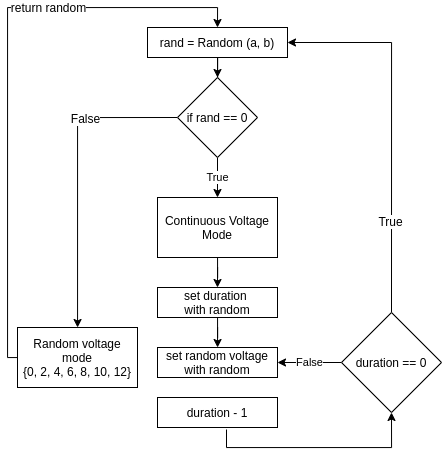

The diagram above was exported from draw.io. Its source (the exported page's mxGraphModel, read from the mxfile embedded in the PNG):
<mxGraphModel dx="625" dy="875" grid="1" gridSize="10" guides="1" tooltips="1" connect="1" arrows="1" fold="1" page="1" pageScale="1" pageWidth="827" pageHeight="1169" math="0" shadow="0">
  <root>
    <mxCell id="0" />
    <mxCell id="1" parent="0" />
    <mxCell id="GEE-dooZx-meNOiNacWD-40" style="edgeStyle=orthogonalEdgeStyle;rounded=0;orthogonalLoop=1;jettySize=auto;html=1;entryX=0.5;entryY=0;entryDx=0;entryDy=0;" edge="1" parent="1" source="GEE-dooZx-meNOiNacWD-1" target="GEE-dooZx-meNOiNacWD-35">
      <mxGeometry relative="1" as="geometry" />
    </mxCell>
    <mxCell id="GEE-dooZx-meNOiNacWD-1" value="rand = Random (a, b)" style="rounded=0;whiteSpace=wrap;html=1;" vertex="1" parent="1">
      <mxGeometry x="220" y="190" width="140" height="30" as="geometry" />
    </mxCell>
    <mxCell id="GEE-dooZx-meNOiNacWD-9" style="edgeStyle=orthogonalEdgeStyle;rounded=0;orthogonalLoop=1;jettySize=auto;html=1;entryX=0.5;entryY=0;entryDx=0;entryDy=0;" edge="1" parent="1" source="GEE-dooZx-meNOiNacWD-3" target="GEE-dooZx-meNOiNacWD-1">
      <mxGeometry relative="1" as="geometry">
        <Array as="points">
          <mxPoint x="80" y="520" />
          <mxPoint x="80" y="170" />
          <mxPoint x="290" y="170" />
        </Array>
      </mxGeometry>
    </mxCell>
    <mxCell id="GEE-dooZx-meNOiNacWD-12" value="return random" style="text;html=1;align=center;verticalAlign=middle;resizable=0;points=[];labelBackgroundColor=#ffffff;" vertex="1" connectable="0" parent="GEE-dooZx-meNOiNacWD-9">
      <mxGeometry x="-0.4652" relative="1" as="geometry">
        <mxPoint x="40" y="-203" as="offset" />
      </mxGeometry>
    </mxCell>
    <mxCell id="GEE-dooZx-meNOiNacWD-3" value="Random voltage mode&lt;br&gt;{0, 2, 4, 6, 8, 10, 12}" style="rounded=0;whiteSpace=wrap;html=1;" vertex="1" parent="1">
      <mxGeometry x="90" y="490" width="120" height="60" as="geometry" />
    </mxCell>
    <mxCell id="GEE-dooZx-meNOiNacWD-13" style="edgeStyle=orthogonalEdgeStyle;rounded=0;orthogonalLoop=1;jettySize=auto;html=1;entryX=0.5;entryY=0;entryDx=0;entryDy=0;" edge="1" parent="1" source="GEE-dooZx-meNOiNacWD-4" target="GEE-dooZx-meNOiNacWD-14">
      <mxGeometry relative="1" as="geometry">
        <mxPoint x="380" y="430" as="targetPoint" />
      </mxGeometry>
    </mxCell>
    <mxCell id="GEE-dooZx-meNOiNacWD-4" value="Continuous Voltage Mode" style="rounded=0;whiteSpace=wrap;html=1;" vertex="1" parent="1">
      <mxGeometry x="230" y="360" width="120" height="60" as="geometry" />
    </mxCell>
    <mxCell id="GEE-dooZx-meNOiNacWD-18" style="edgeStyle=orthogonalEdgeStyle;rounded=0;orthogonalLoop=1;jettySize=auto;html=1;" edge="1" parent="1" source="GEE-dooZx-meNOiNacWD-14" target="GEE-dooZx-meNOiNacWD-15">
      <mxGeometry relative="1" as="geometry" />
    </mxCell>
    <mxCell id="GEE-dooZx-meNOiNacWD-14" value="set duration &lt;br&gt;with random" style="rounded=0;whiteSpace=wrap;html=1;" vertex="1" parent="1">
      <mxGeometry x="230" y="450" width="120" height="30" as="geometry" />
    </mxCell>
    <mxCell id="GEE-dooZx-meNOiNacWD-15" value="set random voltage with random" style="rounded=0;whiteSpace=wrap;html=1;" vertex="1" parent="1">
      <mxGeometry x="230" y="510" width="120" height="30" as="geometry" />
    </mxCell>
    <mxCell id="GEE-dooZx-meNOiNacWD-27" style="edgeStyle=orthogonalEdgeStyle;rounded=0;orthogonalLoop=1;jettySize=auto;html=1;entryX=0.5;entryY=1;entryDx=0;entryDy=0;exitX=0.575;exitY=1.067;exitDx=0;exitDy=0;exitPerimeter=0;" edge="1" parent="1" source="GEE-dooZx-meNOiNacWD-20" target="GEE-dooZx-meNOiNacWD-26">
      <mxGeometry relative="1" as="geometry">
        <Array as="points">
          <mxPoint x="299" y="610" />
          <mxPoint x="464" y="610" />
        </Array>
      </mxGeometry>
    </mxCell>
    <mxCell id="GEE-dooZx-meNOiNacWD-20" value="duration - 1" style="rounded=0;whiteSpace=wrap;html=1;" vertex="1" parent="1">
      <mxGeometry x="230" y="560" width="120" height="30" as="geometry" />
    </mxCell>
    <mxCell id="GEE-dooZx-meNOiNacWD-29" style="edgeStyle=orthogonalEdgeStyle;rounded=0;orthogonalLoop=1;jettySize=auto;html=1;entryX=1;entryY=0.5;entryDx=0;entryDy=0;exitX=0.5;exitY=0;exitDx=0;exitDy=0;" edge="1" parent="1" source="GEE-dooZx-meNOiNacWD-26" target="GEE-dooZx-meNOiNacWD-1">
      <mxGeometry relative="1" as="geometry">
        <Array as="points">
          <mxPoint x="464" y="205" />
        </Array>
      </mxGeometry>
    </mxCell>
    <mxCell id="GEE-dooZx-meNOiNacWD-30" value="True" style="text;html=1;align=center;verticalAlign=middle;resizable=0;points=[];labelBackgroundColor=#ffffff;" vertex="1" connectable="0" parent="GEE-dooZx-meNOiNacWD-29">
      <mxGeometry x="-0.5044" y="2" relative="1" as="geometry">
        <mxPoint y="1" as="offset" />
      </mxGeometry>
    </mxCell>
    <mxCell id="GEE-dooZx-meNOiNacWD-36" value="False" style="edgeStyle=orthogonalEdgeStyle;rounded=0;orthogonalLoop=1;jettySize=auto;html=1;entryX=1;entryY=0.5;entryDx=0;entryDy=0;" edge="1" parent="1" source="GEE-dooZx-meNOiNacWD-26" target="GEE-dooZx-meNOiNacWD-15">
      <mxGeometry relative="1" as="geometry" />
    </mxCell>
    <mxCell id="GEE-dooZx-meNOiNacWD-26" value="duration == 0" style="rhombus;whiteSpace=wrap;html=1;" vertex="1" parent="1">
      <mxGeometry x="414" y="475" width="100" height="100" as="geometry" />
    </mxCell>
    <mxCell id="GEE-dooZx-meNOiNacWD-37" value="True" style="edgeStyle=orthogonalEdgeStyle;rounded=0;orthogonalLoop=1;jettySize=auto;html=1;entryX=0.5;entryY=0;entryDx=0;entryDy=0;" edge="1" parent="1" source="GEE-dooZx-meNOiNacWD-35" target="GEE-dooZx-meNOiNacWD-4">
      <mxGeometry relative="1" as="geometry" />
    </mxCell>
    <mxCell id="GEE-dooZx-meNOiNacWD-38" style="edgeStyle=orthogonalEdgeStyle;rounded=0;orthogonalLoop=1;jettySize=auto;html=1;exitX=0;exitY=0.5;exitDx=0;exitDy=0;" edge="1" parent="1" source="GEE-dooZx-meNOiNacWD-35" target="GEE-dooZx-meNOiNacWD-3">
      <mxGeometry relative="1" as="geometry" />
    </mxCell>
    <mxCell id="GEE-dooZx-meNOiNacWD-39" value="False" style="text;html=1;align=center;verticalAlign=middle;resizable=0;points=[];labelBackgroundColor=#ffffff;" vertex="1" connectable="0" parent="GEE-dooZx-meNOiNacWD-38">
      <mxGeometry x="-0.4" relative="1" as="geometry">
        <mxPoint as="offset" />
      </mxGeometry>
    </mxCell>
    <mxCell id="GEE-dooZx-meNOiNacWD-35" value="if rand == 0" style="rhombus;whiteSpace=wrap;html=1;" vertex="1" parent="1">
      <mxGeometry x="250" y="240" width="80" height="80" as="geometry" />
    </mxCell>
  </root>
</mxGraphModel>